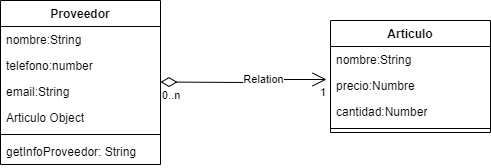

The diagram above was exported from draw.io. Its source (the exported page's mxGraphModel, read from the mxfile embedded in the PNG):
<mxGraphModel dx="1434" dy="739" grid="1" gridSize="10" guides="1" tooltips="1" connect="1" arrows="1" fold="1" page="1" pageScale="1" pageWidth="827" pageHeight="1169" math="0" shadow="0">
  <root>
    <mxCell id="0" />
    <mxCell id="1" parent="0" />
    <mxCell id="S5nX-xqfIVd7PZ7bg1ec-1" value="Articulo" style="swimlane;fontStyle=1;align=center;verticalAlign=top;childLayout=stackLayout;horizontal=1;startSize=26;horizontalStack=0;resizeParent=1;resizeParentMax=0;resizeLast=0;collapsible=1;marginBottom=0;whiteSpace=wrap;html=1;" vertex="1" parent="1">
      <mxGeometry x="650" y="430" width="160" height="112" as="geometry" />
    </mxCell>
    <mxCell id="S5nX-xqfIVd7PZ7bg1ec-12" value="nombre:String" style="text;strokeColor=none;fillColor=none;align=left;verticalAlign=top;spacingLeft=4;spacingRight=4;overflow=hidden;rotatable=0;points=[[0,0.5],[1,0.5]];portConstraint=eastwest;whiteSpace=wrap;html=1;" vertex="1" parent="S5nX-xqfIVd7PZ7bg1ec-1">
      <mxGeometry y="26" width="160" height="26" as="geometry" />
    </mxCell>
    <mxCell id="S5nX-xqfIVd7PZ7bg1ec-5" value="precio:Numbre" style="text;strokeColor=none;fillColor=none;align=left;verticalAlign=top;spacingLeft=4;spacingRight=4;overflow=hidden;rotatable=0;points=[[0,0.5],[1,0.5]];portConstraint=eastwest;whiteSpace=wrap;html=1;" vertex="1" parent="S5nX-xqfIVd7PZ7bg1ec-1">
      <mxGeometry y="52" width="160" height="26" as="geometry" />
    </mxCell>
    <mxCell id="S5nX-xqfIVd7PZ7bg1ec-6" value="cantidad:Number" style="text;strokeColor=none;fillColor=none;align=left;verticalAlign=top;spacingLeft=4;spacingRight=4;overflow=hidden;rotatable=0;points=[[0,0.5],[1,0.5]];portConstraint=eastwest;whiteSpace=wrap;html=1;" vertex="1" parent="S5nX-xqfIVd7PZ7bg1ec-1">
      <mxGeometry y="78" width="160" height="26" as="geometry" />
    </mxCell>
    <mxCell id="S5nX-xqfIVd7PZ7bg1ec-3" value="" style="line;strokeWidth=1;fillColor=none;align=left;verticalAlign=middle;spacingTop=-1;spacingLeft=3;spacingRight=3;rotatable=0;labelPosition=right;points=[];portConstraint=eastwest;strokeColor=inherit;" vertex="1" parent="S5nX-xqfIVd7PZ7bg1ec-1">
      <mxGeometry y="104" width="160" height="8" as="geometry" />
    </mxCell>
    <mxCell id="S5nX-xqfIVd7PZ7bg1ec-7" value="Proveedor" style="swimlane;fontStyle=1;align=center;verticalAlign=top;childLayout=stackLayout;horizontal=1;startSize=26;horizontalStack=0;resizeParent=1;resizeParentMax=0;resizeLast=0;collapsible=1;marginBottom=0;whiteSpace=wrap;html=1;" vertex="1" parent="1">
      <mxGeometry x="320" y="410" width="160" height="164" as="geometry" />
    </mxCell>
    <mxCell id="S5nX-xqfIVd7PZ7bg1ec-2" value="nombre:String" style="text;strokeColor=none;fillColor=none;align=left;verticalAlign=top;spacingLeft=4;spacingRight=4;overflow=hidden;rotatable=0;points=[[0,0.5],[1,0.5]];portConstraint=eastwest;whiteSpace=wrap;html=1;" vertex="1" parent="S5nX-xqfIVd7PZ7bg1ec-7">
      <mxGeometry y="26" width="160" height="26" as="geometry" />
    </mxCell>
    <mxCell id="S5nX-xqfIVd7PZ7bg1ec-9" value="telefono:number" style="text;strokeColor=none;fillColor=none;align=left;verticalAlign=top;spacingLeft=4;spacingRight=4;overflow=hidden;rotatable=0;points=[[0,0.5],[1,0.5]];portConstraint=eastwest;whiteSpace=wrap;html=1;" vertex="1" parent="S5nX-xqfIVd7PZ7bg1ec-7">
      <mxGeometry y="52" width="160" height="26" as="geometry" />
    </mxCell>
    <mxCell id="S5nX-xqfIVd7PZ7bg1ec-10" value="email:String" style="text;strokeColor=none;fillColor=none;align=left;verticalAlign=top;spacingLeft=4;spacingRight=4;overflow=hidden;rotatable=0;points=[[0,0.5],[1,0.5]];portConstraint=eastwest;whiteSpace=wrap;html=1;" vertex="1" parent="S5nX-xqfIVd7PZ7bg1ec-7">
      <mxGeometry y="78" width="160" height="26" as="geometry" />
    </mxCell>
    <mxCell id="S5nX-xqfIVd7PZ7bg1ec-13" value="Articulo Object" style="text;strokeColor=none;fillColor=none;align=left;verticalAlign=top;spacingLeft=4;spacingRight=4;overflow=hidden;rotatable=0;points=[[0,0.5],[1,0.5]];portConstraint=eastwest;whiteSpace=wrap;html=1;" vertex="1" parent="S5nX-xqfIVd7PZ7bg1ec-7">
      <mxGeometry y="104" width="160" height="26" as="geometry" />
    </mxCell>
    <mxCell id="S5nX-xqfIVd7PZ7bg1ec-11" value="" style="line;strokeWidth=1;fillColor=none;align=left;verticalAlign=middle;spacingTop=-1;spacingLeft=3;spacingRight=3;rotatable=0;labelPosition=right;points=[];portConstraint=eastwest;strokeColor=inherit;" vertex="1" parent="S5nX-xqfIVd7PZ7bg1ec-7">
      <mxGeometry y="130" width="160" height="8" as="geometry" />
    </mxCell>
    <mxCell id="S5nX-xqfIVd7PZ7bg1ec-14" value="getInfoProveedor: String" style="text;strokeColor=none;fillColor=none;align=left;verticalAlign=top;spacingLeft=4;spacingRight=4;overflow=hidden;rotatable=0;points=[[0,0.5],[1,0.5]];portConstraint=eastwest;whiteSpace=wrap;html=1;" vertex="1" parent="S5nX-xqfIVd7PZ7bg1ec-7">
      <mxGeometry y="138" width="160" height="26" as="geometry" />
    </mxCell>
    <mxCell id="S5nX-xqfIVd7PZ7bg1ec-29" value="Relation" style="endArrow=open;html=1;endSize=12;startArrow=diamondThin;startSize=14;startFill=0;edgeStyle=orthogonalEdgeStyle;rounded=0;entryX=-0.025;entryY=0.269;entryDx=0;entryDy=0;entryPerimeter=0;" edge="1" parent="1" target="S5nX-xqfIVd7PZ7bg1ec-5">
      <mxGeometry x="0.25" relative="1" as="geometry">
        <mxPoint x="480" y="491.5" as="sourcePoint" />
        <mxPoint x="640" y="491.5" as="targetPoint" />
        <mxPoint as="offset" />
      </mxGeometry>
    </mxCell>
    <mxCell id="S5nX-xqfIVd7PZ7bg1ec-30" value="0..n" style="edgeLabel;resizable=0;html=1;align=left;verticalAlign=top;" connectable="0" vertex="1" parent="S5nX-xqfIVd7PZ7bg1ec-29">
      <mxGeometry x="-1" relative="1" as="geometry" />
    </mxCell>
    <mxCell id="S5nX-xqfIVd7PZ7bg1ec-31" value="1" style="edgeLabel;resizable=0;html=1;align=right;verticalAlign=top;" connectable="0" vertex="1" parent="S5nX-xqfIVd7PZ7bg1ec-29">
      <mxGeometry x="1" relative="1" as="geometry" />
    </mxCell>
  </root>
</mxGraphModel>